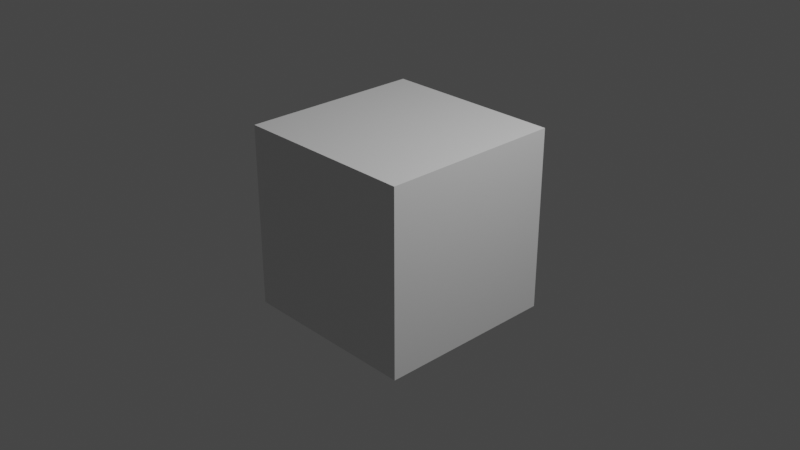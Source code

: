 # Source: face_skin_whitening_00.blend  (saved by Blender 2.81.16; exported with 4.5.12 LTS)
import bpy
from mathutils import Matrix  # noqa: F401  (used for matrix-valued properties, if any)

bpy.ops.wm.read_factory_settings(use_empty=True)
scene = bpy.context.scene
scene.name = 'Scene'

# ---- collections
col_collection = bpy.data.collections.new('Collection'); scene.collection.children.link(col_collection)

# ---- materials (node trees are filled in below, after node groups)
mat_material = bpy.data.materials.new('Material')
mat_material.alpha_threshold = 0.0
mat_material.use_transparent_shadow = False
mat_material.line_color = (0.0, 0.0, 0.0, 1.0)

# ---- material node trees
mat_material.use_nodes = True; mat_material.node_tree.nodes.clear()
_N = mat_material.node_tree.nodes; _L = mat_material.node_tree.links
n0 = _N.new('ShaderNodeOutputMaterial'); n0.name = 'Material Output'; n0.location = (300, 300)
n1 = _N.new('ShaderNodeBsdfPrincipled'); n1.name = 'Principled BSDF'; n1.location = (10, 300)
n1.distribution = 'GGX'
n1.subsurface_method = 'BURLEY'
n1.inputs[2].default_value = 0.4
n1.inputs[3].default_value = 1.45
n1.inputs[27].default_value = (0.0, 0.0, 0.0, 1.0)
n1.inputs[28].default_value = 1.0
_L.new(n1.outputs[0], n0.inputs[0])
n0.is_active_output = True

# ---- world
world_world = bpy.data.worlds.new('World'); scene.world = world_world
world_world.use_nodes = True; world_world.node_tree.nodes.clear()
_N = world_world.node_tree.nodes; _L = world_world.node_tree.links
n0 = _N.new('ShaderNodeOutputWorld'); n0.name = 'World Output'; n0.location = (300, 300)
n1 = _N.new('ShaderNodeBackground'); n1.name = 'Background'; n1.location = (10, 300)
n1.inputs[0].default_value = (0.05088, 0.05088, 0.05088, 1.0)
_L.new(n1.outputs[0], n0.inputs[0])
n0.is_active_output = True
world_world.color = (0.05088, 0.05088, 0.05088)
world_world.use_sun_shadow = False
world_world.sun_shadow_jitter_overblur = 0.0

# ---- cameras
cam_camera = bpy.data.cameras.new('Camera')
cam_camera.clip_end = 100.0
cam_camera.ortho_scale = 7.314

# ---- lights
light_light = bpy.data.lights.new('Light', 'POINT')
light_light.transmission_factor = 0.0
light_light.energy = 1000.0
light_light.shadow_soft_size = 0.1
light_light.shadow_maximum_resolution = 0.006
light_light.use_absolute_resolution = True

# ---- meshes
me_cube = bpy.data.meshes.new('Cube')
me_cube.from_pydata([(1.0, 1.0, 1.0), (1.0, 1.0, -1.0), (1.0, -1.0, 1.0), (1.0, -1.0, -1.0), (-1.0, 1.0, 1.0), (-1.0, 1.0, -1.0), (-1.0, -1.0, 1.0), (-1.0, -1.0, -1.0)], [], [(0, 4, 6, 2), (3, 2, 6, 7), (7, 6, 4, 5), (5, 1, 3, 7), (1, 0, 2, 3), (5, 4, 0, 1)])
_uv = me_cube.uv_layers.new(name='UVMap')
_uv.uv.foreach_set('vector', [0.625, 0.5, 0.875, 0.5, 0.875, 0.75, 0.625, 0.75, 0.375, 0.75, 0.625, 0.75, 0.625, 1.0, 0.375, 1.0, 0.375, 0.0, 0.625, 0.0, 0.625, 0.25, 0.375, 0.25, 0.125, 0.5, 0.375, 0.5, 0.375, 0.75, 0.125, 0.75, 0.375, 0.5, 0.625, 0.5, 0.625, 0.75, 0.375, 0.75, 0.375, 0.25, 0.625, 0.25, 0.625, 0.5, 0.375, 0.5])
me_cube.materials.append(mat_material)
me_cube.use_remesh_preserve_volume = False
me_cube.use_remesh_preserve_attributes = False
me_cube.use_mirror_vertex_groups = False
me_cube.update()

# ---- objects
ob_cube = bpy.data.objects.new('Cube', me_cube)
ob_light = bpy.data.objects.new('Light', light_light)
ob_camera = bpy.data.objects.new('Camera', cam_camera)

# ---- transforms, parenting, visibility, modifiers, constraints
ob_cube.location = (0.0, 0.0, 0.0)
ob_cube.lock_rotations_4d = False
ob_cube.empty_display_type = 'ARROWS'
ob_cube.lineart.crease_threshold = 0.0
ob_light.location = (4.076, 1.005, 5.904)
ob_light.rotation_euler = (0.6503, 0.05522, 1.866)
ob_light.lock_rotations_4d = False
ob_light.empty_display_type = 'ARROWS'
ob_light.color = (0.0, 0.0, 0.0, 0.0)
ob_light.lineart.crease_threshold = 0.0
ob_camera.location = (7.359, -6.926, 4.958)
ob_camera.rotation_euler = (1.109, 0.0, 0.8149)
ob_camera.lock_rotations_4d = False
ob_camera.empty_display_type = 'ARROWS'
ob_camera.color = (0.0, 0.0, 0.0, 0.0)
ob_camera.display_type = 'WIRE'
ob_camera.lineart.crease_threshold = 0.0

# ---- collection membership
col_collection.objects.link(ob_cube)
col_collection.objects.link(ob_light)
col_collection.objects.link(ob_camera)

# ---- scene / render settings (as saved in the file)
scene.camera = ob_camera
scene.frame_start = 9452; scene.frame_end = 10200; scene.frame_set(10090)
scene.render.engine = 'BLENDER_EEVEE_NEXT'
scene.render.image_settings.file_format = 'FFMPEG'
scene.render.image_settings.color_mode = 'RGB'
scene.render.image_settings.quality = 100
scene.render.fps = 30
scene.cycles.use_denoising = False
scene.cycles.samples = 128
scene.cycles.sampling_pattern = 'TABULATED_SOBOL'
scene.cycles.use_adaptive_sampling = False
scene.cycles.use_light_tree = False
scene.view_settings.view_transform = 'Filmic'
bpy.context.view_layer.update()
